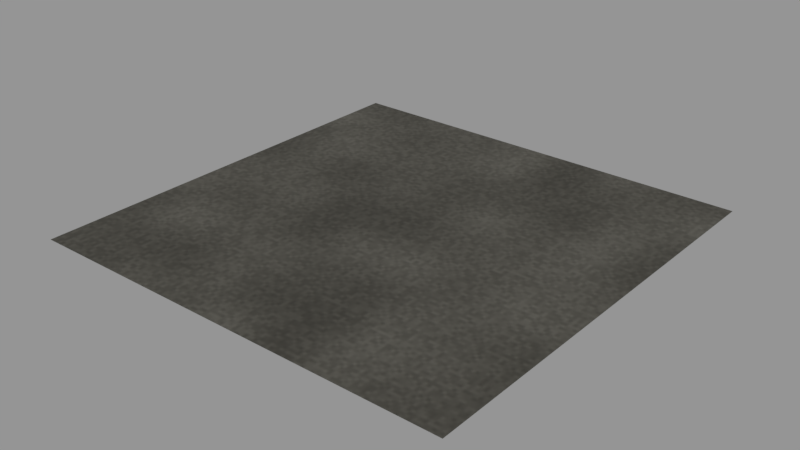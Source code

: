 # Source: dark_ash.blend  (saved by Blender 5.2.45; exported with 4.5.12 LTS)
import bpy
from mathutils import Matrix  # noqa: F401  (used for matrix-valued properties, if any)

bpy.ops.wm.read_factory_settings(use_empty=True)
scene = bpy.context.scene
scene.name = 'Scene'

# ---- images (referenced by path relative to the original .blend; pixels are not part of the script)
import os
ASSET_DIR = os.environ.get("B2B_ASSET_DIR", "")  # directory of the original .blend (textures are referenced by path, not embedded)
HERE = os.path.dirname(os.path.abspath(__file__))  # packed textures are extracted next to this script under _unpacked/

def load_image(name, relpath, width, height, colorspace="sRGB"):
    """Load a texture the original file referenced (path relative to the .blend, or extracted next to this script)."""
    p = next((c for c in (os.path.join(HERE, relpath), os.path.join(ASSET_DIR, relpath)) if relpath and os.path.exists(c)), "")
    if p:
        img = bpy.data.images.load(p, check_existing=True)
        img.name = name
    else:  # same state as the original file: an image datablock whose file is absent (Cycles renders it pink)
        img = bpy.data.images.new(name, width, height)
        img.source = "FILE"
        img.filepath = "//" + (relpath or name)
    img.colorspace_settings.name = colorspace
    return img
img_dark_ash_base = load_image('dark_ash:base', '_unpacked/dark_ash_production_base.f932b2d6.png', 4096, 4096, 'sRGB')
img_dark_ash_normal = load_image('dark_ash:normal', '_unpacked/dark_ash_production_normal.8ef86205.png', 4096, 4096, 'Non-Color')
img_dark_ash_orm = load_image('dark_ash:orm', '_unpacked/dark_ash_production_orm.2a8a5070.png', 4096, 4096, 'Non-Color')

# ---- materials (node trees are filled in below, after node groups)
mat_terrain_dark_ash = bpy.data.materials.new('Terrain:dark_ash')

# ---- material node trees
mat_terrain_dark_ash.use_nodes = True; mat_terrain_dark_ash.node_tree.nodes.clear()
_N = mat_terrain_dark_ash.node_tree.nodes; _L = mat_terrain_dark_ash.node_tree.links
n0 = _N.new('ShaderNodeTexCoord'); n0.name = 'Coordinates'; n0.location = (0, 0)
n0.label = 'Coordinates'
n1 = _N.new('ShaderNodeTexImage'); n1.name = 'Source:base'; n1.location = (260, 0)
n1.label = 'Source:base'
n1.image = img_dark_ash_base
n1.interpolation = 'Closest'
n2 = _N.new('ShaderNodeTexImage'); n2.name = 'Source:normal'; n2.location = (520, 0)
n2.label = 'Source:normal'
n2.image = img_dark_ash_normal
n2.interpolation = 'Closest'
n3 = _N.new('ShaderNodeTexImage'); n3.name = 'Source:orm'; n3.location = (780, 0)
n3.label = 'Source:orm'
n3.image = img_dark_ash_orm
n3.interpolation = 'Closest'
n4 = _N.new('ShaderNodeRGB'); n4.name = 'Tint'; n4.location = (1040, 0)
n4.label = 'Tint'
n4.outputs[0].default_value = (1.0, 1.0, 1.0, 1.0)
n5 = _N.new('ShaderNodeValue'); n5.name = 'RoughnessBias'; n5.location = (1300, 0)
n5.label = 'RoughnessBias'
n5.outputs[0].default_value = 0.0
n6 = _N.new('ShaderNodeValue'); n6.name = 'DetailAmplitude'; n6.location = (0, -240)
n6.label = 'DetailAmplitude'
n6.outputs[0].default_value = 0.0
n7 = _N.new('ShaderNodeSeparateXYZ'); n7.name = 'UVComponents'; n7.location = (260, -240)
n7.label = 'UVComponents'
n8 = _N.new('ShaderNodeMath'); n8.name = 'UAngle'; n8.location = (520, -240)
n8.label = 'UAngle'
n8.operation = 'MULTIPLY'
n8.inputs[1].default_value = 6.283
n9 = _N.new('ShaderNodeMath'); n9.name = 'VAngle'; n9.location = (780, -240)
n9.label = 'VAngle'
n9.operation = 'MULTIPLY'
n9.inputs[1].default_value = 6.283
n10 = _N.new('ShaderNodeCombineXYZ'); n10.name = 'TorusXYZ'; n10.location = (1040, -240)
n10.label = 'TorusXYZ'
n11 = _N.new('ShaderNodeMath'); n11.name = 'CosU'; n11.location = (1300, -240)
n11.label = 'CosU'
n11.operation = 'COSINE'
n12 = _N.new('ShaderNodeMath'); n12.name = 'SinU'; n12.location = (0, -480)
n12.label = 'SinU'
n12.operation = 'SINE'
n13 = _N.new('ShaderNodeMath'); n13.name = 'CosV'; n13.location = (260, -480)
n13.label = 'CosV'
n13.operation = 'COSINE'
n14 = _N.new('ShaderNodeTexNoise'); n14.name = 'PeriodicNoise'; n14.location = (520, -480)
n14.label = 'PeriodicNoise'
n14.width = 160
n14.noise_dimensions = '4D'
n14.inputs[2].default_value = 8.0
n15 = _N.new('ShaderNodeMath'); n15.name = 'SinV'; n15.location = (780, -480)
n15.label = 'SinV'
n15.operation = 'SINE'
n16 = _N.new('ShaderNodeMath'); n16.name = 'CenteredNoise'; n16.location = (1040, -480)
n16.label = 'CenteredNoise'
n16.operation = 'SUBTRACT'
n17 = _N.new('ShaderNodeMath'); n17.name = 'DetailStrength'; n17.location = (1300, -480)
n17.label = 'DetailStrength'
n17.operation = 'MULTIPLY'
n17.inputs[1].default_value = 2.0
n18 = _N.new('ShaderNodeMath'); n18.name = 'ScaledNoise'; n18.location = (0, -720)
n18.label = 'ScaledNoise'
n18.operation = 'MULTIPLY'
n19 = _N.new('ShaderNodeMath'); n19.name = 'DetailGain'; n19.location = (260, -720)
n19.label = 'DetailGain'
n19.inputs[1].default_value = 1.0
n20 = _N.new('ShaderNodeMixRGB'); n20.name = 'TintedReflectance'; n20.location = (520, -720)
n20.label = 'TintedReflectance'
n20.blend_type = 'MULTIPLY'
n20.inputs[0].default_value = 1.0
n21 = _N.new('ShaderNodeMixRGB'); n21.name = 'BaseOutput'; n21.location = (780, -720)
n21.label = 'BaseOutput'
n21.blend_type = 'MULTIPLY'
n21.inputs[0].default_value = 1.0
n22 = _N.new('ShaderNodeSeparateColor'); n22.name = 'ORMChannels'; n22.location = (1040, -720)
n22.label = 'ORMChannels'
n23 = _N.new('ShaderNodeMath'); n23.name = 'BiasedRoughness'; n23.location = (1300, -720)
n23.label = 'BiasedRoughness'
n23.use_clamp = True
n24 = _N.new('ShaderNodeCombineColor'); n24.name = 'ORMOutput'; n24.location = (0, -960)
n24.label = 'ORMOutput'
n25 = _N.new('ShaderNodeNormalMap'); n25.name = 'TangentNormal'; n25.location = (260, -960)
n25.label = 'TangentNormal'
n25.width = 160
n26 = _N.new('ShaderNodeBsdfPrincipled'); n26.name = 'Preview'; n26.location = (520, -960)
n26.label = 'Preview'
n26.inputs[10].default_value = 0.005
n27 = _N.new('ShaderNodeOutputMaterial'); n27.name = 'Output'; n27.location = (780, -960)
n27.label = 'Output'
_L.new(n0.outputs[2], n1.inputs[0])
_L.new(n0.outputs[2], n2.inputs[0])
_L.new(n0.outputs[2], n3.inputs[0])
_L.new(n0.outputs[2], n7.inputs[0])
_L.new(n7.outputs[0], n8.inputs[0])
_L.new(n7.outputs[1], n9.inputs[0])
_L.new(n8.outputs[0], n11.inputs[0])
_L.new(n11.outputs[0], n10.inputs[0])
_L.new(n8.outputs[0], n12.inputs[0])
_L.new(n12.outputs[0], n10.inputs[1])
_L.new(n9.outputs[0], n13.inputs[0])
_L.new(n13.outputs[0], n10.inputs[2])
_L.new(n10.outputs[0], n14.inputs[0])
_L.new(n9.outputs[0], n15.inputs[0])
_L.new(n15.outputs[0], n14.inputs[1])
_L.new(n14.outputs[0], n16.inputs[0])
_L.new(n6.outputs[0], n17.inputs[0])
_L.new(n16.outputs[0], n18.inputs[0])
_L.new(n17.outputs[0], n18.inputs[1])
_L.new(n18.outputs[0], n19.inputs[0])
_L.new(n1.outputs[0], n20.inputs[1])
_L.new(n4.outputs[0], n20.inputs[2])
_L.new(n20.outputs[0], n21.inputs[1])
_L.new(n19.outputs[0], n21.inputs[2])
_L.new(n3.outputs[0], n22.inputs[0])
_L.new(n22.outputs[1], n23.inputs[0])
_L.new(n5.outputs[0], n23.inputs[1])
_L.new(n22.outputs[0], n24.inputs[0])
_L.new(n23.outputs[0], n24.inputs[1])
_L.new(n22.outputs[2], n24.inputs[2])
_L.new(n2.outputs[0], n25.inputs[1])
_L.new(n21.outputs[0], n26.inputs[0])
_L.new(n25.outputs[0], n26.inputs[5])
_L.new(n23.outputs[0], n26.inputs[2])
_L.new(n22.outputs[2], n26.inputs[1])
_L.new(n26.outputs[0], n27.inputs[0])
n27.is_active_output = True

# ---- meshes
me_plane = bpy.data.meshes.new('Plane')
me_plane.from_pydata([(-10.67, -10.67, 0.0), (10.67, -10.67, 0.0), (-10.67, 10.67, 0.0), (10.67, 10.67, 0.0)], [], [(0, 1, 3, 2)])
_uv = me_plane.uv_layers.new(name='UV0')
_uv.uv.foreach_set('vector', [0.0, 0.0, 1.0, 0.0, 1.0, 1.0, 0.0, 1.0])
me_plane.materials.append(mat_terrain_dark_ash)
me_plane.update()

# ---- objects
ob_terrainswatch = bpy.data.objects.new('TerrainSwatch', me_plane)

# ---- transforms, parenting, visibility, modifiers, constraints
ob_terrainswatch.location = (0.0, 0.0, 0.0)

# ---- collection membership
scene.collection.objects.link(ob_terrainswatch)

# ---- scene / render settings (as saved in the file)
scene.frame_start = 1; scene.frame_end = 250; scene.frame_set(1)
scene.render.engine = 'CYCLES'
scene.render.dither_intensity = 0.0
scene.render.bake_bias = 0.0
scene.render.bake_samples = 0
scene.render.compositor_device = 'GPU'
scene.cycles.samples = 1
scene.cycles.use_adaptive_sampling = False
scene.cycles.seed = 2026
scene.eevee.use_volume_custom_range = False
scene.eevee.fast_gi_thickness_near = 0.1
scene.eevee.fast_gi_thickness_far = 0.0
scene.eevee.ray_tracing_options.screen_trace_thickness = 0.1
scene.view_settings.view_transform = 'Standard'
bpy.context.view_layer.update()

# ---- added for rendering (the .blend has no active camera and no usable light): camera, sun + grey world if the file has none
cam_auto = bpy.data.cameras.new('AutoCamera')
cam_auto.lens = 50.0
cam_auto.sensor_width = 36.0
cam_auto.clip_end = 1000.0
ob_auto_camera = bpy.data.objects.new('AutoCamera', cam_auto)
scene.collection.objects.link(ob_auto_camera)
ob_auto_camera.location = (27.9139, -33.4967, 22.3311)
ob_auto_camera.rotation_euler = (1.09748, -7.21219e-08, 0.694738)
scene.camera = ob_auto_camera
light_auto_sun = bpy.data.lights.new('AutoSun', 'SUN')
light_auto_sun.energy = 3.0
light_auto_sun.angle = 0.0523599
ob_auto_sun = bpy.data.objects.new('AutoSun', light_auto_sun)
scene.collection.objects.link(ob_auto_sun)
ob_auto_sun.rotation_euler = (0.872665, 0.174533, 0.523599)
if scene.world is None:
    world_auto = bpy.data.worlds.new('AutoWorld')
    world_auto.color = (0.3, 0.3, 0.3)
    scene.world = world_auto
bpy.context.view_layer.update()

